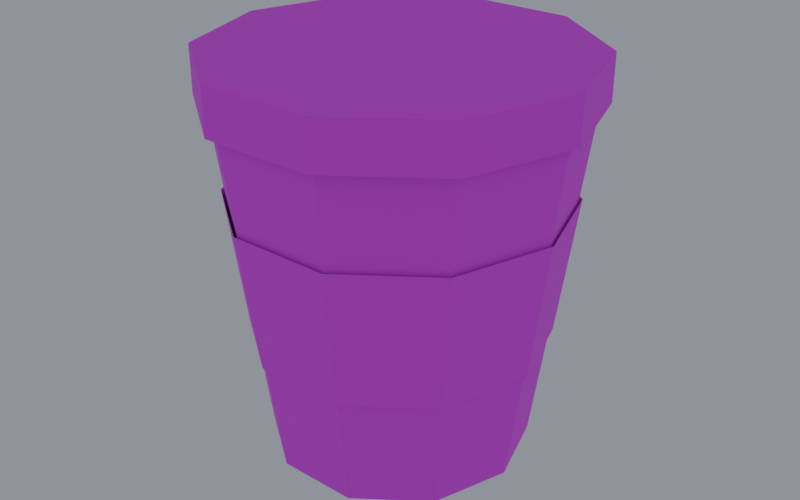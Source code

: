 # Source: coffee.blend  (saved by Blender 5.0.119; exported with 4.5.12 LTS)
import bpy
from mathutils import Matrix  # noqa: F401  (used for matrix-valued properties, if any)

bpy.ops.wm.read_factory_settings(use_empty=True)
scene = bpy.context.scene
scene.name = 'Scene'

# ---- collections
col_collection = bpy.data.collections.new('Collection'); scene.collection.children.link(col_collection)

# ---- images (referenced by path relative to the original .blend; pixels are not part of the script)
import os
ASSET_DIR = os.environ.get("B2B_ASSET_DIR", "")  # directory of the original .blend (textures are referenced by path, not embedded)
HERE = os.path.dirname(os.path.abspath(__file__))  # packed textures are extracted next to this script under _unpacked/

def load_image(name, relpath, width, height, colorspace="sRGB"):
    """Load a texture the original file referenced (path relative to the .blend, or extracted next to this script)."""
    p = next((c for c in (os.path.join(HERE, relpath), os.path.join(ASSET_DIR, relpath)) if relpath and os.path.exists(c)), "")
    if p:
        img = bpy.data.images.load(p, check_existing=True)
        img.name = name
    else:  # same state as the original file: an image datablock whose file is absent (Cycles renders it pink)
        img = bpy.data.images.new(name, width, height)
        img.source = "FILE"
        img.filepath = "//" + (relpath or name)
    img.colorspace_settings.name = colorspace
    return img
img_palette_png = load_image('palette.png', 'palette.png', 1024, 1024, 'sRGB')

# ---- materials (node trees are filled in below, after node groups)
mat_gamepalette = bpy.data.materials.new('GamePalette')

# ---- material node trees
mat_gamepalette.use_nodes = True; mat_gamepalette.node_tree.nodes.clear()
_N = mat_gamepalette.node_tree.nodes; _L = mat_gamepalette.node_tree.links
n0 = _N.new('ShaderNodeOutputMaterial'); n0.name = 'Material Output'; n0.location = (400, 0)
n1 = _N.new('ShaderNodeBsdfPrincipled'); n1.name = 'Principled BSDF'; n1.location = (100, 0)
n1.inputs[2].default_value = 0.8
n2 = _N.new('ShaderNodeTexImage'); n2.name = 'Image Texture'; n2.location = (-250, 0)
n2.image = img_palette_png
n2.interpolation = 'Closest'
_L.new(n2.outputs[0], n1.inputs[0])
_L.new(n1.outputs[0], n0.inputs[0])
n0.is_active_output = True

# ---- world
world_world = bpy.data.worlds.new('World'); scene.world = world_world
world_world.use_nodes = True; world_world.node_tree.nodes.clear()
_N = world_world.node_tree.nodes; _L = world_world.node_tree.links
n0 = _N.new('ShaderNodeOutputWorld'); n0.name = 'World Output'; n0.location = (200, 100)
n1 = _N.new('ShaderNodeBackground'); n1.name = 'Background'; n1.location = (-200, 100)
n1.inputs[0].default_value = (0.24, 0.26, 0.3, 1.0)
n1.inputs[1].default_value = 1.2
_L.new(n1.outputs[0], n0.inputs[0])
n0.is_active_output = True
world_world.color = (0.05088, 0.05088, 0.05088)
world_world.sun_shadow_jitter_overblur = 0.0

# ---- meshes
me_coffeemesh = bpy.data.meshes.new('CoffeeMesh')
me_coffeemesh.from_pydata([(0.28, 0.0, 0.0), (0.38, 0.0, 0.75), (0.2265, 0.1646, 0.0), (0.3074, 0.2234, 0.75), (0.08652, 0.2663, 0.0), (0.1174, 0.3614, 0.75), (-0.08652, 0.2663, 0.0), (-0.1174, 0.3614, 0.75), (-0.2265, 0.1646, 0.0), (-0.3074, 0.2234, 0.75), (-0.28, 3.429e-17, 0.0), (-0.38, 4.654e-17, 0.75), (-0.2265, -0.1646, 0.0), (-0.3074, -0.2234, 0.75), (-0.08652, -0.2663, 0.0), (-0.1174, -0.3614, 0.75), (0.08652, -0.2663, 0.0), (0.1174, -0.3614, 0.75), (0.2265, -0.1646, 0.0), (0.3074, -0.2234, 0.75), (0.32, 0.0, 0.25), (0.36, 0.0, 0.55), (0.2589, 0.1881, 0.25), (0.2912, 0.2116, 0.55), (0.09889, 0.3043, 0.25), (0.1112, 0.3424, 0.55), (-0.09889, 0.3043, 0.25), (-0.1112, 0.3424, 0.55), (-0.2589, 0.1881, 0.25), (-0.2912, 0.2116, 0.55), (-0.32, 3.919e-17, 0.25), (-0.36, 4.409e-17, 0.55), (-0.2589, -0.1881, 0.25), (-0.2912, -0.2116, 0.55), (-0.09889, -0.3043, 0.25), (-0.1112, -0.3424, 0.55), (0.09889, -0.3043, 0.25), (0.1112, -0.3424, 0.55), (0.2589, -0.1881, 0.25), (0.2912, -0.2116, 0.55), (0.4, 0.0, 0.75), (0.4, 0.0, 0.85), (0.3236, 0.2351, 0.75), (0.3236, 0.2351, 0.85), (0.1236, 0.3804, 0.75), (0.1236, 0.3804, 0.85), (-0.1236, 0.3804, 0.75), (-0.1236, 0.3804, 0.85), (-0.3236, 0.2351, 0.75), (-0.3236, 0.2351, 0.85), (-0.4, 4.899e-17, 0.75), (-0.4, 4.899e-17, 0.85), (-0.3236, -0.2351, 0.75), (-0.3236, -0.2351, 0.85), (-0.1236, -0.3804, 0.75), (-0.1236, -0.3804, 0.85), (0.1236, -0.3804, 0.75), (0.1236, -0.3804, 0.85), (0.3236, -0.2351, 0.75), (0.3236, -0.2351, 0.85)], [], [(0, 2, 3, 1), (2, 4, 5, 3), (4, 6, 7, 5), (6, 8, 9, 7), (8, 10, 11, 9), (10, 12, 13, 11), (12, 14, 15, 13), (14, 16, 17, 15), (16, 18, 19, 17), (18, 0, 1, 19), (18, 16, 14, 12, 10, 8, 6, 4, 2, 0), (20, 22, 23, 21), (22, 24, 25, 23), (24, 26, 27, 25), (26, 28, 29, 27), (28, 30, 31, 29), (30, 32, 33, 31), (32, 34, 35, 33), (34, 36, 37, 35), (36, 38, 39, 37), (38, 20, 21, 39), (40, 42, 43, 41), (42, 44, 45, 43), (44, 46, 47, 45), (46, 48, 49, 47), (48, 50, 51, 49), (50, 52, 53, 51), (52, 54, 55, 53), (54, 56, 57, 55), (56, 58, 59, 57), (58, 40, 41, 59), (41, 43, 45, 47, 49, 51, 53, 55, 57, 59)])
_uv = me_coffeemesh.uv_layers.new(name='UVMap')
_uv.uv.foreach_set('vector', [0.1875, 0.9375, 0.1875, 0.9375, 0.1875, 0.9375, 0.1875, 0.9375, 0.1875, 0.9375, 0.1875, 0.9375, 0.1875, 0.9375, 0.1875, 0.9375, 0.1875, 0.9375, 0.1875, 0.9375, 0.1875, 0.9375, 0.1875, 0.9375, 0.1875, 0.9375, 0.1875, 0.9375, 0.1875, 0.9375, 0.1875, 0.9375, 0.1875, 0.9375, 0.1875, 0.9375, 0.1875, 0.9375, 0.1875, 0.9375, 0.1875, 0.9375, 0.1875, 0.9375, 0.1875, 0.9375, 0.1875, 0.9375, 0.1875, 0.9375, 0.1875, 0.9375, 0.1875, 0.9375, 0.1875, 0.9375, 0.1875, 0.9375, 0.1875, 0.9375, 0.1875, 0.9375, 0.1875, 0.9375, 0.1875, 0.9375, 0.1875, 0.9375, 0.1875, 0.9375, 0.1875, 0.9375, 0.1875, 0.9375, 0.1875, 0.9375, 0.1875, 0.9375, 0.1875, 0.9375, 0.0625, 0.8125, 0.0625, 0.8125, 0.0625, 0.8125, 0.0625, 0.8125, 0.0625, 0.8125, 0.0625, 0.8125, 0.0625, 0.8125, 0.0625, 0.8125, 0.0625, 0.8125, 0.0625, 0.8125, 0.3125, 0.6875, 0.3125, 0.6875, 0.3125, 0.6875, 0.3125, 0.6875, 0.3125, 0.6875, 0.3125, 0.6875, 0.3125, 0.6875, 0.3125, 0.6875, 0.3125, 0.6875, 0.3125, 0.6875, 0.3125, 0.6875, 0.3125, 0.6875, 0.3125, 0.6875, 0.3125, 0.6875, 0.3125, 0.6875, 0.3125, 0.6875, 0.3125, 0.6875, 0.3125, 0.6875, 0.3125, 0.6875, 0.3125, 0.6875, 0.3125, 0.6875, 0.3125, 0.6875, 0.3125, 0.6875, 0.3125, 0.6875, 0.3125, 0.6875, 0.3125, 0.6875, 0.3125, 0.6875, 0.3125, 0.6875, 0.3125, 0.6875, 0.3125, 0.6875, 0.3125, 0.6875, 0.3125, 0.6875, 0.3125, 0.6875, 0.3125, 0.6875, 0.3125, 0.6875, 0.3125, 0.6875, 0.3125, 0.6875, 0.3125, 0.6875, 0.3125, 0.6875, 0.3125, 0.6875, 0.8125, 0.8125, 0.8125, 0.8125, 0.8125, 0.8125, 0.8125, 0.8125, 0.8125, 0.8125, 0.8125, 0.8125, 0.8125, 0.8125, 0.8125, 0.8125, 0.8125, 0.8125, 0.8125, 0.8125, 0.8125, 0.8125, 0.8125, 0.8125, 0.8125, 0.8125, 0.8125, 0.8125, 0.8125, 0.8125, 0.8125, 0.8125, 0.8125, 0.8125, 0.8125, 0.8125, 0.8125, 0.8125, 0.8125, 0.8125, 0.8125, 0.8125, 0.8125, 0.8125, 0.8125, 0.8125, 0.8125, 0.8125, 0.8125, 0.8125, 0.8125, 0.8125, 0.8125, 0.8125, 0.8125, 0.8125, 0.8125, 0.8125, 0.8125, 0.8125, 0.8125, 0.8125, 0.8125, 0.8125, 0.8125, 0.8125, 0.8125, 0.8125, 0.8125, 0.8125, 0.8125, 0.8125, 0.8125, 0.8125, 0.8125, 0.8125, 0.8125, 0.8125, 0.8125, 0.8125, 0.6875, 0.8125, 0.6875, 0.8125, 0.6875, 0.8125, 0.6875, 0.8125, 0.6875, 0.8125, 0.6875, 0.8125, 0.6875, 0.8125, 0.6875, 0.8125, 0.6875, 0.8125, 0.6875, 0.8125])
me_coffeemesh.materials.append(mat_gamepalette)
me_coffeemesh.update()

# ---- objects
ob_coffee = bpy.data.objects.new('Coffee', me_coffeemesh)

# ---- transforms, parenting, visibility, modifiers, constraints
ob_coffee.location = (0.0, 0.0, 0.0)

# ---- collection membership
col_collection.objects.link(ob_coffee)

# ---- scene / render settings (as saved in the file)
scene.frame_start = 1; scene.frame_end = 250; scene.frame_set(22)
scene.render.engine = 'BLENDER_EEVEE_NEXT'
scene.render.resolution_x = 1280
scene.render.resolution_y = 800
scene.render.bake_bias = 0.0
scene.render.bake_samples = 0
scene.cycles.sampling_pattern = 'TABULATED_SOBOL'
scene.eevee.use_volume_custom_range = False
bpy.context.view_layer.update()

# ---- added for rendering (the .blend has no active camera): camera
cam_auto = bpy.data.cameras.new('AutoCamera')
cam_auto.lens = 50.0
cam_auto.sensor_width = 36.0
cam_auto.clip_end = 1000.0
ob_auto_camera = bpy.data.objects.new('AutoCamera', cam_auto)
scene.collection.objects.link(ob_auto_camera)
ob_auto_camera.location = (1.28915, -1.54698, 1.45632)
ob_auto_camera.rotation_euler = (1.09748, -7.21219e-08, 0.694738)
scene.camera = ob_auto_camera
bpy.context.view_layer.update()
